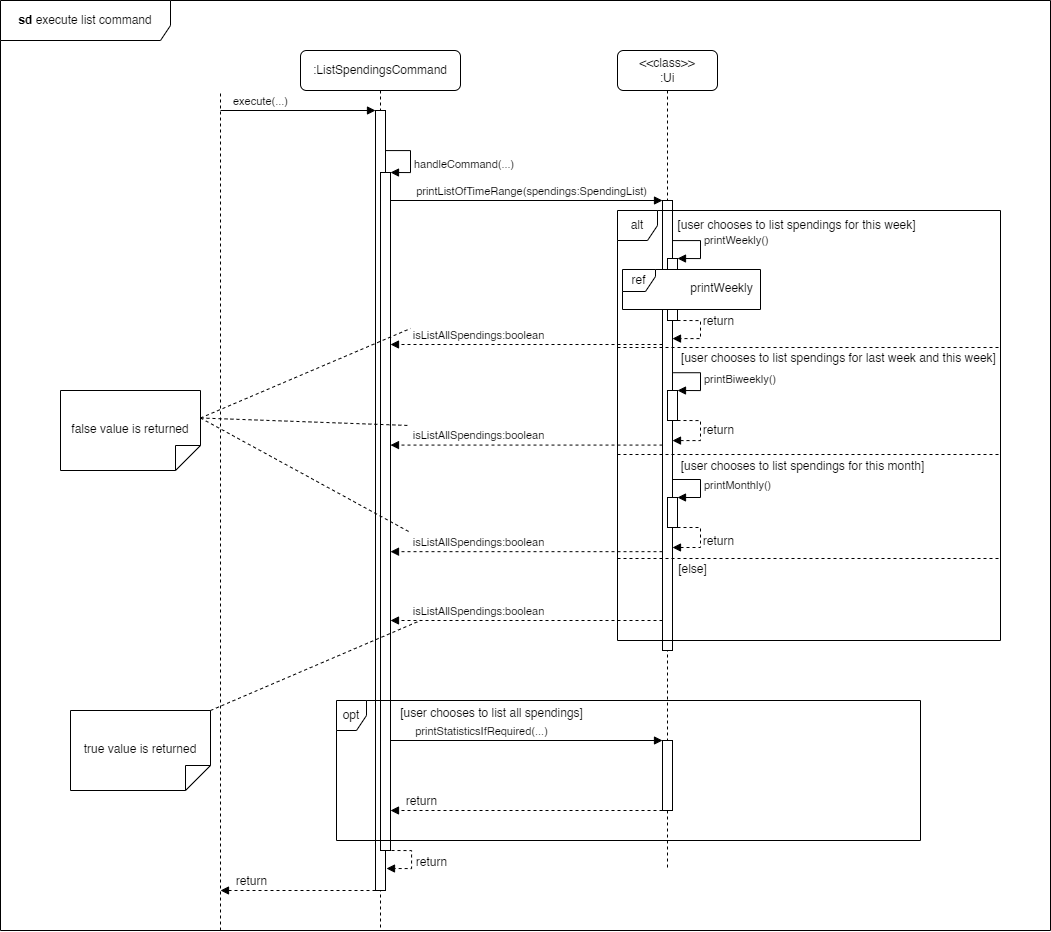

The diagram above was exported from draw.io. Its source (the exported page's mxGraphModel, read from the mxfile embedded in the PNG):
<mxGraphModel dx="2300" dy="911" grid="1" gridSize="10" guides="1" tooltips="1" connect="1" arrows="1" fold="1" page="1" pageScale="1" pageWidth="1100" pageHeight="1200" math="0" shadow="0">
  <root>
    <mxCell id="0" />
    <mxCell id="1" parent="0" />
    <mxCell id="-tokIjTfclb8eiRB36Tb-1" value="" style="endArrow=none;dashed=1;html=1;rounded=0;" parent="1" edge="1">
      <mxGeometry width="50" height="50" relative="1" as="geometry">
        <mxPoint x="120" y="1040" as="sourcePoint" />
        <mxPoint x="120" y="200" as="targetPoint" />
      </mxGeometry>
    </mxCell>
    <mxCell id="-tokIjTfclb8eiRB36Tb-8" value=":ListSpendingsCommand" style="shape=umlLifeline;perimeter=lifelinePerimeter;whiteSpace=wrap;html=1;container=1;dropTarget=0;collapsible=0;recursiveResize=0;outlineConnect=0;portConstraint=eastwest;newEdgeStyle={&quot;curved&quot;:0,&quot;rounded&quot;:0};rounded=1;" parent="1" vertex="1">
      <mxGeometry x="200" y="160" width="160" height="880" as="geometry" />
    </mxCell>
    <mxCell id="-tokIjTfclb8eiRB36Tb-9" value="" style="html=1;points=[[0,0,0,0,5],[0,1,0,0,-5],[1,0,0,0,5],[1,1,0,0,-5]];perimeter=orthogonalPerimeter;outlineConnect=0;targetShapes=umlLifeline;portConstraint=eastwest;newEdgeStyle={&quot;curved&quot;:0,&quot;rounded&quot;:0};" parent="-tokIjTfclb8eiRB36Tb-8" vertex="1">
      <mxGeometry x="75" y="60" width="10" height="780" as="geometry" />
    </mxCell>
    <mxCell id="-tokIjTfclb8eiRB36Tb-13" value="" style="html=1;verticalAlign=bottom;labelBackgroundColor=none;endArrow=block;endFill=1;rounded=0;" parent="1" target="-tokIjTfclb8eiRB36Tb-9" edge="1">
      <mxGeometry width="160" relative="1" as="geometry">
        <mxPoint x="120" y="220" as="sourcePoint" />
        <mxPoint x="260" y="220" as="targetPoint" />
      </mxGeometry>
    </mxCell>
    <mxCell id="-tokIjTfclb8eiRB36Tb-14" value="execute(...)" style="edgeLabel;html=1;align=center;verticalAlign=middle;resizable=0;points=[];" parent="-tokIjTfclb8eiRB36Tb-13" vertex="1" connectable="0">
      <mxGeometry x="-0.3821" relative="1" as="geometry">
        <mxPoint x="-8" y="-10" as="offset" />
      </mxGeometry>
    </mxCell>
    <mxCell id="-tokIjTfclb8eiRB36Tb-16" value="" style="html=1;points=[[0,0,0,0,5],[0,1,0,0,-5],[1,0,0,0,5],[1,1,0,0,-5]];perimeter=orthogonalPerimeter;outlineConnect=0;targetShapes=umlLifeline;portConstraint=eastwest;newEdgeStyle={&quot;curved&quot;:0,&quot;rounded&quot;:0};" parent="1" vertex="1">
      <mxGeometry x="280" y="282" width="10" height="678" as="geometry" />
    </mxCell>
    <mxCell id="-tokIjTfclb8eiRB36Tb-17" value="handleCommand(...)" style="html=1;align=left;spacingLeft=2;endArrow=block;rounded=0;edgeStyle=orthogonalEdgeStyle;curved=0;rounded=0;" parent="1" source="-tokIjTfclb8eiRB36Tb-9" edge="1">
      <mxGeometry x="0.129" relative="1" as="geometry">
        <mxPoint x="285" y="252" as="sourcePoint" />
        <Array as="points">
          <mxPoint x="310" y="260" />
          <mxPoint x="310" y="282" />
        </Array>
        <mxPoint x="290" y="282" as="targetPoint" />
        <mxPoint as="offset" />
      </mxGeometry>
    </mxCell>
    <mxCell id="-tokIjTfclb8eiRB36Tb-19" value="" style="html=1;align=left;spacingLeft=2;endArrow=block;rounded=0;edgeStyle=orthogonalEdgeStyle;curved=0;rounded=0;dashed=1;" parent="1" edge="1">
      <mxGeometry x="0.129" relative="1" as="geometry">
        <mxPoint x="291" y="960" as="sourcePoint" />
        <Array as="points">
          <mxPoint x="311" y="960" />
          <mxPoint x="311" y="978" />
        </Array>
        <mxPoint x="286" y="978" as="targetPoint" />
        <mxPoint as="offset" />
      </mxGeometry>
    </mxCell>
    <mxCell id="6MTPRzdVfldAcxiSzNyp-2" value="return" style="edgeLabel;html=1;align=center;verticalAlign=middle;resizable=0;points=[];fontSize=12;" parent="-tokIjTfclb8eiRB36Tb-19" vertex="1" connectable="0">
      <mxGeometry x="0.0476" y="-4" relative="1" as="geometry">
        <mxPoint x="23" y="-3" as="offset" />
      </mxGeometry>
    </mxCell>
    <mxCell id="-tokIjTfclb8eiRB36Tb-20" value="&amp;lt;&amp;lt;class&amp;gt;&amp;gt;&lt;div&gt;:Ui&lt;/div&gt;" style="shape=umlLifeline;perimeter=lifelinePerimeter;whiteSpace=wrap;html=1;container=1;dropTarget=0;collapsible=0;recursiveResize=0;outlineConnect=0;portConstraint=eastwest;newEdgeStyle={&quot;curved&quot;:0,&quot;rounded&quot;:0};rounded=1;" parent="1" vertex="1">
      <mxGeometry x="517" y="160" width="100" height="820" as="geometry" />
    </mxCell>
    <mxCell id="-tokIjTfclb8eiRB36Tb-22" value="" style="html=1;points=[[0,0,0,0,5],[0,1,0,0,-5],[1,0,0,0,5],[1,1,0,0,-5]];perimeter=orthogonalPerimeter;outlineConnect=0;targetShapes=umlLifeline;portConstraint=eastwest;newEdgeStyle={&quot;curved&quot;:0,&quot;rounded&quot;:0};" parent="-tokIjTfclb8eiRB36Tb-20" vertex="1">
      <mxGeometry x="45" y="150" width="10" height="450" as="geometry" />
    </mxCell>
    <mxCell id="-tokIjTfclb8eiRB36Tb-21" value="" style="html=1;verticalAlign=bottom;labelBackgroundColor=none;endArrow=block;endFill=1;rounded=0;" parent="1" target="-tokIjTfclb8eiRB36Tb-22" edge="1">
      <mxGeometry width="160" relative="1" as="geometry">
        <mxPoint x="290" y="310" as="sourcePoint" />
        <mxPoint x="450" y="310" as="targetPoint" />
      </mxGeometry>
    </mxCell>
    <mxCell id="-tokIjTfclb8eiRB36Tb-25" value="printListOfTimeRange(spendings:SpendingList)" style="edgeLabel;html=1;align=center;verticalAlign=middle;resizable=0;points=[];" parent="-tokIjTfclb8eiRB36Tb-21" vertex="1" connectable="0">
      <mxGeometry x="0.3778" relative="1" as="geometry">
        <mxPoint x="-47" y="-10" as="offset" />
      </mxGeometry>
    </mxCell>
    <mxCell id="-tokIjTfclb8eiRB36Tb-26" value="alt" style="shape=umlFrame;whiteSpace=wrap;html=1;pointerEvents=0;width=40;height=30;" parent="1" vertex="1">
      <mxGeometry x="517" y="320" width="383" height="430" as="geometry" />
    </mxCell>
    <mxCell id="-tokIjTfclb8eiRB36Tb-27" value="[user chooses to list spendings for this week]" style="text;html=1;align=center;verticalAlign=middle;resizable=0;points=[];autosize=1;strokeColor=none;fillColor=none;" parent="1" vertex="1">
      <mxGeometry x="566" y="320" width="260" height="30" as="geometry" />
    </mxCell>
    <mxCell id="-tokIjTfclb8eiRB36Tb-28" value="" style="html=1;points=[[0,0,0,0,5],[0,1,0,0,-5],[1,0,0,0,5],[1,1,0,0,-5]];perimeter=orthogonalPerimeter;outlineConnect=0;targetShapes=umlLifeline;portConstraint=eastwest;newEdgeStyle={&quot;curved&quot;:0,&quot;rounded&quot;:0};" parent="1" vertex="1">
      <mxGeometry x="567" y="368" width="10" height="62" as="geometry" />
    </mxCell>
    <mxCell id="-tokIjTfclb8eiRB36Tb-29" value="printWeekly()" style="html=1;align=left;spacingLeft=2;endArrow=block;rounded=0;edgeStyle=orthogonalEdgeStyle;curved=0;rounded=0;" parent="1" edge="1">
      <mxGeometry x="-0.0123" relative="1" as="geometry">
        <mxPoint x="572" y="338" as="sourcePoint" />
        <Array as="points">
          <mxPoint x="572" y="350" />
          <mxPoint x="600" y="350" />
          <mxPoint x="600" y="368" />
        </Array>
        <mxPoint x="577" y="368" as="targetPoint" />
        <mxPoint as="offset" />
      </mxGeometry>
    </mxCell>
    <mxCell id="-tokIjTfclb8eiRB36Tb-30" value="" style="html=1;align=left;spacingLeft=2;endArrow=block;rounded=0;edgeStyle=orthogonalEdgeStyle;curved=0;rounded=0;dashed=1;" parent="1" source="-tokIjTfclb8eiRB36Tb-28" target="-tokIjTfclb8eiRB36Tb-22" edge="1">
      <mxGeometry x="-0.0291" relative="1" as="geometry">
        <mxPoint x="587" y="430" as="sourcePoint" />
        <Array as="points">
          <mxPoint x="600" y="430" />
          <mxPoint x="600" y="448" />
        </Array>
        <mxPoint x="592" y="448" as="targetPoint" />
        <mxPoint as="offset" />
      </mxGeometry>
    </mxCell>
    <mxCell id="6MTPRzdVfldAcxiSzNyp-4" value="return" style="edgeLabel;html=1;align=center;verticalAlign=middle;resizable=0;points=[];fontSize=12;" parent="-tokIjTfclb8eiRB36Tb-30" vertex="1" connectable="0">
      <mxGeometry x="-0.2527" y="-1" relative="1" as="geometry">
        <mxPoint x="18" y="-3" as="offset" />
      </mxGeometry>
    </mxCell>
    <mxCell id="-tokIjTfclb8eiRB36Tb-31" value="ref" style="shape=umlFrame;whiteSpace=wrap;html=1;pointerEvents=0;width=33;height=22;swimlaneFillColor=default;" parent="1" vertex="1">
      <mxGeometry x="522" y="379" width="138" height="40" as="geometry" />
    </mxCell>
    <mxCell id="-tokIjTfclb8eiRB36Tb-32" value="printWeekly" style="text;html=1;align=center;verticalAlign=middle;resizable=0;points=[];autosize=1;strokeColor=none;fillColor=none;" parent="1" vertex="1">
      <mxGeometry x="576" y="383" width="90" height="30" as="geometry" />
    </mxCell>
    <mxCell id="-tokIjTfclb8eiRB36Tb-33" value="" style="line;strokeWidth=1;fillColor=none;align=left;verticalAlign=middle;spacingTop=-1;spacingLeft=3;spacingRight=3;rotatable=0;labelPosition=right;points=[];portConstraint=eastwest;strokeColor=inherit;dashed=1;" parent="1" vertex="1">
      <mxGeometry x="517" y="453" width="383" height="8" as="geometry" />
    </mxCell>
    <mxCell id="-tokIjTfclb8eiRB36Tb-34" value="[user chooses to list spendings for last week and this week]" style="text;html=1;align=center;verticalAlign=middle;resizable=0;points=[];autosize=1;strokeColor=none;fillColor=none;" parent="1" vertex="1">
      <mxGeometry x="568" y="453" width="340" height="30" as="geometry" />
    </mxCell>
    <mxCell id="-tokIjTfclb8eiRB36Tb-35" value="" style="html=1;points=[[0,0,0,0,5],[0,1,0,0,-5],[1,0,0,0,5],[1,1,0,0,-5]];perimeter=orthogonalPerimeter;outlineConnect=0;targetShapes=umlLifeline;portConstraint=eastwest;newEdgeStyle={&quot;curved&quot;:0,&quot;rounded&quot;:0};" parent="1" vertex="1">
      <mxGeometry x="567" y="500" width="10" height="30" as="geometry" />
    </mxCell>
    <mxCell id="-tokIjTfclb8eiRB36Tb-36" value="printBiweekly()" style="html=1;align=left;spacingLeft=2;endArrow=block;rounded=0;edgeStyle=orthogonalEdgeStyle;curved=0;rounded=0;exitX=0.014;exitY=0.974;exitDx=0;exitDy=0;exitPerimeter=0;" parent="1" source="-tokIjTfclb8eiRB36Tb-34" edge="1">
      <mxGeometry x="-0.0123" relative="1" as="geometry">
        <mxPoint x="572" y="470" as="sourcePoint" />
        <Array as="points">
          <mxPoint x="600" y="482" />
          <mxPoint x="600" y="500" />
        </Array>
        <mxPoint x="577" y="500" as="targetPoint" />
        <mxPoint as="offset" />
      </mxGeometry>
    </mxCell>
    <mxCell id="-tokIjTfclb8eiRB36Tb-37" value="" style="html=1;align=left;spacingLeft=2;endArrow=block;rounded=0;edgeStyle=orthogonalEdgeStyle;curved=0;rounded=0;dashed=1;" parent="1" source="-tokIjTfclb8eiRB36Tb-35" target="-tokIjTfclb8eiRB36Tb-22" edge="1">
      <mxGeometry x="-0.0291" relative="1" as="geometry">
        <mxPoint x="587" y="562" as="sourcePoint" />
        <Array as="points">
          <mxPoint x="600" y="530" />
          <mxPoint x="600" y="550" />
        </Array>
        <mxPoint x="572" y="580" as="targetPoint" />
        <mxPoint as="offset" />
      </mxGeometry>
    </mxCell>
    <mxCell id="6MTPRzdVfldAcxiSzNyp-5" value="return" style="edgeLabel;html=1;align=center;verticalAlign=middle;resizable=0;points=[];fontSize=12;" parent="-tokIjTfclb8eiRB36Tb-37" vertex="1" connectable="0">
      <mxGeometry x="-0.0806" y="1" relative="1" as="geometry">
        <mxPoint x="16" as="offset" />
      </mxGeometry>
    </mxCell>
    <mxCell id="-tokIjTfclb8eiRB36Tb-38" value="" style="line;strokeWidth=1;fillColor=none;align=left;verticalAlign=middle;spacingTop=-1;spacingLeft=3;spacingRight=3;rotatable=0;labelPosition=right;points=[];portConstraint=eastwest;strokeColor=inherit;dashed=1;" parent="1" vertex="1">
      <mxGeometry x="517" y="560" width="383" height="8" as="geometry" />
    </mxCell>
    <mxCell id="-tokIjTfclb8eiRB36Tb-39" value="[user chooses to list spendings for this month]" style="text;html=1;align=center;verticalAlign=middle;resizable=0;points=[];autosize=1;strokeColor=none;fillColor=none;" parent="1" vertex="1">
      <mxGeometry x="567" y="561" width="270" height="30" as="geometry" />
    </mxCell>
    <mxCell id="-tokIjTfclb8eiRB36Tb-40" value="printMonthly()" style="html=1;align=left;spacingLeft=2;endArrow=block;rounded=0;edgeStyle=orthogonalEdgeStyle;curved=0;rounded=0;exitX=0.014;exitY=0.974;exitDx=0;exitDy=0;exitPerimeter=0;" parent="1" edge="1">
      <mxGeometry x="-0.0123" relative="1" as="geometry">
        <mxPoint x="572" y="589" as="sourcePoint" />
        <Array as="points">
          <mxPoint x="600" y="589" />
          <mxPoint x="600" y="607" />
        </Array>
        <mxPoint x="577" y="607" as="targetPoint" />
        <mxPoint as="offset" />
      </mxGeometry>
    </mxCell>
    <mxCell id="-tokIjTfclb8eiRB36Tb-41" value="" style="html=1;points=[[0,0,0,0,5],[0,1,0,0,-5],[1,0,0,0,5],[1,1,0,0,-5]];perimeter=orthogonalPerimeter;outlineConnect=0;targetShapes=umlLifeline;portConstraint=eastwest;newEdgeStyle={&quot;curved&quot;:0,&quot;rounded&quot;:0};" parent="1" vertex="1">
      <mxGeometry x="567" y="607" width="10" height="30" as="geometry" />
    </mxCell>
    <mxCell id="-tokIjTfclb8eiRB36Tb-42" value="" style="html=1;align=left;spacingLeft=2;endArrow=block;rounded=0;edgeStyle=orthogonalEdgeStyle;curved=0;rounded=0;dashed=1;" parent="1" source="-tokIjTfclb8eiRB36Tb-41" edge="1">
      <mxGeometry x="-0.0291" relative="1" as="geometry">
        <mxPoint x="587" y="669" as="sourcePoint" />
        <Array as="points">
          <mxPoint x="600" y="637" />
          <mxPoint x="600" y="657" />
        </Array>
        <mxPoint x="572" y="657" as="targetPoint" />
        <mxPoint as="offset" />
      </mxGeometry>
    </mxCell>
    <mxCell id="6MTPRzdVfldAcxiSzNyp-6" value="return" style="edgeLabel;html=1;align=center;verticalAlign=middle;resizable=0;points=[];fontSize=12;" parent="-tokIjTfclb8eiRB36Tb-42" vertex="1" connectable="0">
      <mxGeometry x="0.0771" relative="1" as="geometry">
        <mxPoint x="17" y="-2" as="offset" />
      </mxGeometry>
    </mxCell>
    <mxCell id="-tokIjTfclb8eiRB36Tb-43" value="" style="line;strokeWidth=1;fillColor=none;align=left;verticalAlign=middle;spacingTop=-1;spacingLeft=3;spacingRight=3;rotatable=0;labelPosition=right;points=[];portConstraint=eastwest;strokeColor=inherit;dashed=1;" parent="1" vertex="1">
      <mxGeometry x="517" y="664" width="383" height="8" as="geometry" />
    </mxCell>
    <mxCell id="-tokIjTfclb8eiRB36Tb-44" value="[else]" style="text;html=1;align=center;verticalAlign=middle;resizable=0;points=[];autosize=1;strokeColor=none;fillColor=none;" parent="1" vertex="1">
      <mxGeometry x="567" y="664" width="50" height="30" as="geometry" />
    </mxCell>
    <mxCell id="-tokIjTfclb8eiRB36Tb-45" value="" style="html=1;verticalAlign=bottom;labelBackgroundColor=none;endArrow=block;endFill=1;dashed=1;rounded=0;" parent="1" edge="1">
      <mxGeometry width="160" relative="1" as="geometry">
        <mxPoint x="562" y="454" as="sourcePoint" />
        <mxPoint x="290" y="454" as="targetPoint" />
      </mxGeometry>
    </mxCell>
    <mxCell id="-tokIjTfclb8eiRB36Tb-46" value="isListAllSpendings:boolean" style="edgeLabel;html=1;align=center;verticalAlign=middle;resizable=0;points=[];" parent="-tokIjTfclb8eiRB36Tb-45" vertex="1" connectable="0">
      <mxGeometry x="0.1078" y="-3" relative="1" as="geometry">
        <mxPoint x="-34" y="-7" as="offset" />
      </mxGeometry>
    </mxCell>
    <mxCell id="-tokIjTfclb8eiRB36Tb-47" value="" style="html=1;verticalAlign=bottom;labelBackgroundColor=none;endArrow=block;endFill=1;dashed=1;rounded=0;" parent="1" edge="1">
      <mxGeometry width="160" relative="1" as="geometry">
        <mxPoint x="562" y="554.58" as="sourcePoint" />
        <mxPoint x="290" y="554.58" as="targetPoint" />
      </mxGeometry>
    </mxCell>
    <mxCell id="-tokIjTfclb8eiRB36Tb-48" value="isListAllSpendings:boolean" style="edgeLabel;html=1;align=center;verticalAlign=middle;resizable=0;points=[];" parent="-tokIjTfclb8eiRB36Tb-47" vertex="1" connectable="0">
      <mxGeometry x="0.1078" y="-3" relative="1" as="geometry">
        <mxPoint x="-34" y="-7" as="offset" />
      </mxGeometry>
    </mxCell>
    <mxCell id="-tokIjTfclb8eiRB36Tb-49" value="" style="html=1;verticalAlign=bottom;labelBackgroundColor=none;endArrow=block;endFill=1;dashed=1;rounded=0;" parent="1" edge="1">
      <mxGeometry width="160" relative="1" as="geometry">
        <mxPoint x="562" y="661.1700000000001" as="sourcePoint" />
        <mxPoint x="290" y="661.1700000000001" as="targetPoint" />
      </mxGeometry>
    </mxCell>
    <mxCell id="-tokIjTfclb8eiRB36Tb-50" value="isListAllSpendings:boolean" style="edgeLabel;html=1;align=center;verticalAlign=middle;resizable=0;points=[];" parent="-tokIjTfclb8eiRB36Tb-49" vertex="1" connectable="0">
      <mxGeometry x="0.1078" y="-3" relative="1" as="geometry">
        <mxPoint x="-34" y="-7" as="offset" />
      </mxGeometry>
    </mxCell>
    <mxCell id="-tokIjTfclb8eiRB36Tb-51" value="" style="html=1;verticalAlign=bottom;labelBackgroundColor=none;endArrow=block;endFill=1;dashed=1;rounded=0;" parent="1" edge="1">
      <mxGeometry width="160" relative="1" as="geometry">
        <mxPoint x="562" y="730.0000000000001" as="sourcePoint" />
        <mxPoint x="290" y="730.0000000000001" as="targetPoint" />
      </mxGeometry>
    </mxCell>
    <mxCell id="-tokIjTfclb8eiRB36Tb-52" value="isListAllSpendings:boolean" style="edgeLabel;html=1;align=center;verticalAlign=middle;resizable=0;points=[];" parent="-tokIjTfclb8eiRB36Tb-51" vertex="1" connectable="0">
      <mxGeometry x="0.1078" y="-3" relative="1" as="geometry">
        <mxPoint x="-34" y="-7" as="offset" />
      </mxGeometry>
    </mxCell>
    <mxCell id="-tokIjTfclb8eiRB36Tb-55" value="false value is returned" style="shape=note2;boundedLbl=1;whiteSpace=wrap;html=1;size=25;verticalAlign=top;align=center;flipV=1;" parent="1" vertex="1">
      <mxGeometry x="-40" y="500" width="140" height="80" as="geometry" />
    </mxCell>
    <mxCell id="-tokIjTfclb8eiRB36Tb-56" value="" style="endArrow=none;startArrow=none;endFill=0;startFill=0;endSize=8;html=1;verticalAlign=bottom;dashed=1;labelBackgroundColor=none;rounded=0;exitX=0;exitY=0;exitDx=140;exitDy=52.5;exitPerimeter=0;" parent="1" source="-tokIjTfclb8eiRB36Tb-55" edge="1">
      <mxGeometry width="160" relative="1" as="geometry">
        <mxPoint x="110" y="530" as="sourcePoint" />
        <mxPoint x="310" y="438" as="targetPoint" />
      </mxGeometry>
    </mxCell>
    <mxCell id="-tokIjTfclb8eiRB36Tb-57" value="" style="endArrow=none;startArrow=none;endFill=0;startFill=0;endSize=8;html=1;verticalAlign=bottom;dashed=1;labelBackgroundColor=none;rounded=0;exitX=0;exitY=0;exitDx=140;exitDy=52.5;exitPerimeter=0;" parent="1" source="-tokIjTfclb8eiRB36Tb-55" edge="1">
      <mxGeometry width="160" relative="1" as="geometry">
        <mxPoint x="210" y="423" as="sourcePoint" />
        <mxPoint x="309" y="535" as="targetPoint" />
      </mxGeometry>
    </mxCell>
    <mxCell id="-tokIjTfclb8eiRB36Tb-58" value="" style="endArrow=none;startArrow=none;endFill=0;startFill=0;endSize=8;html=1;verticalAlign=bottom;dashed=1;labelBackgroundColor=none;rounded=0;exitX=0;exitY=0;exitDx=140;exitDy=52.5;exitPerimeter=0;" parent="1" source="-tokIjTfclb8eiRB36Tb-55" edge="1">
      <mxGeometry width="160" relative="1" as="geometry">
        <mxPoint x="270" y="507" as="sourcePoint" />
        <mxPoint x="310" y="642" as="targetPoint" />
      </mxGeometry>
    </mxCell>
    <mxCell id="-tokIjTfclb8eiRB36Tb-59" value="true value is returned" style="shape=note2;boundedLbl=1;whiteSpace=wrap;html=1;size=25;verticalAlign=top;align=center;flipV=1;" parent="1" vertex="1">
      <mxGeometry x="-30" y="820" width="140" height="80" as="geometry" />
    </mxCell>
    <mxCell id="-tokIjTfclb8eiRB36Tb-60" value="" style="endArrow=none;startArrow=none;endFill=0;startFill=0;endSize=8;html=1;verticalAlign=bottom;dashed=1;labelBackgroundColor=none;rounded=0;exitX=1;exitY=1;exitDx=0;exitDy=0;exitPerimeter=0;" parent="1" source="-tokIjTfclb8eiRB36Tb-59" edge="1">
      <mxGeometry width="160" relative="1" as="geometry">
        <mxPoint x="140" y="800" as="sourcePoint" />
        <mxPoint x="320" y="730" as="targetPoint" />
      </mxGeometry>
    </mxCell>
    <mxCell id="-tokIjTfclb8eiRB36Tb-61" value="opt" style="shape=umlFrame;whiteSpace=wrap;html=1;pointerEvents=0;recursiveResize=0;container=1;collapsible=0;width=30;height=30;" parent="1" vertex="1">
      <mxGeometry x="236" y="810" width="584" height="140" as="geometry" />
    </mxCell>
    <mxCell id="-tokIjTfclb8eiRB36Tb-64" value="printStatisticsIfRequired(...)" style="html=1;verticalAlign=bottom;endArrow=block;curved=0;rounded=0;" parent="-tokIjTfclb8eiRB36Tb-61" target="-tokIjTfclb8eiRB36Tb-63" edge="1">
      <mxGeometry x="-0.3382" width="80" relative="1" as="geometry">
        <mxPoint x="54" y="40" as="sourcePoint" />
        <mxPoint x="134" y="40" as="targetPoint" />
        <mxPoint as="offset" />
      </mxGeometry>
    </mxCell>
    <mxCell id="-tokIjTfclb8eiRB36Tb-63" value="" style="html=1;points=[[0,0,0,0,5],[0,1,0,0,-5],[1,0,0,0,5],[1,1,0,0,-5]];perimeter=orthogonalPerimeter;outlineConnect=0;targetShapes=umlLifeline;portConstraint=eastwest;newEdgeStyle={&quot;curved&quot;:0,&quot;rounded&quot;:0};" parent="-tokIjTfclb8eiRB36Tb-61" vertex="1">
      <mxGeometry x="326" y="40" width="10" height="70" as="geometry" />
    </mxCell>
    <mxCell id="-tokIjTfclb8eiRB36Tb-62" value="[user chooses to list all spendings]" style="text;html=1;align=center;verticalAlign=middle;resizable=0;points=[];autosize=1;strokeColor=none;fillColor=none;" parent="1" vertex="1">
      <mxGeometry x="286" y="808" width="210" height="30" as="geometry" />
    </mxCell>
    <mxCell id="-tokIjTfclb8eiRB36Tb-65" value="" style="html=1;verticalAlign=bottom;labelBackgroundColor=none;endArrow=block;endFill=1;dashed=1;rounded=0;" parent="1" edge="1">
      <mxGeometry width="160" relative="1" as="geometry">
        <mxPoint x="562" y="920" as="sourcePoint" />
        <mxPoint x="290" y="920" as="targetPoint" />
      </mxGeometry>
    </mxCell>
    <mxCell id="6MTPRzdVfldAcxiSzNyp-1" value="return" style="edgeLabel;html=1;align=center;verticalAlign=middle;resizable=0;points=[];fontSize=12;" parent="-tokIjTfclb8eiRB36Tb-65" vertex="1" connectable="0">
      <mxGeometry x="0.2353" y="-1" relative="1" as="geometry">
        <mxPoint x="-74" y="-9" as="offset" />
      </mxGeometry>
    </mxCell>
    <mxCell id="-tokIjTfclb8eiRB36Tb-66" value="" style="html=1;verticalAlign=bottom;labelBackgroundColor=none;endArrow=block;endFill=1;dashed=1;rounded=0;" parent="1" source="-tokIjTfclb8eiRB36Tb-9" edge="1">
      <mxGeometry width="160" relative="1" as="geometry">
        <mxPoint x="260" y="1000" as="sourcePoint" />
        <mxPoint x="120" y="1000" as="targetPoint" />
      </mxGeometry>
    </mxCell>
    <mxCell id="6MTPRzdVfldAcxiSzNyp-3" value="return" style="edgeLabel;html=1;align=center;verticalAlign=middle;resizable=0;points=[];fontSize=12;" parent="-tokIjTfclb8eiRB36Tb-66" vertex="1" connectable="0">
      <mxGeometry x="0.329" y="-2" relative="1" as="geometry">
        <mxPoint x="-22" y="-8" as="offset" />
      </mxGeometry>
    </mxCell>
    <mxCell id="-tokIjTfclb8eiRB36Tb-67" value="&lt;b&gt;sd&lt;/b&gt;&amp;nbsp;execute list command" style="shape=umlFrame;whiteSpace=wrap;html=1;pointerEvents=0;width=170;height=40;" parent="1" vertex="1">
      <mxGeometry x="-100" y="110" width="1050" height="930" as="geometry" />
    </mxCell>
  </root>
</mxGraphModel>